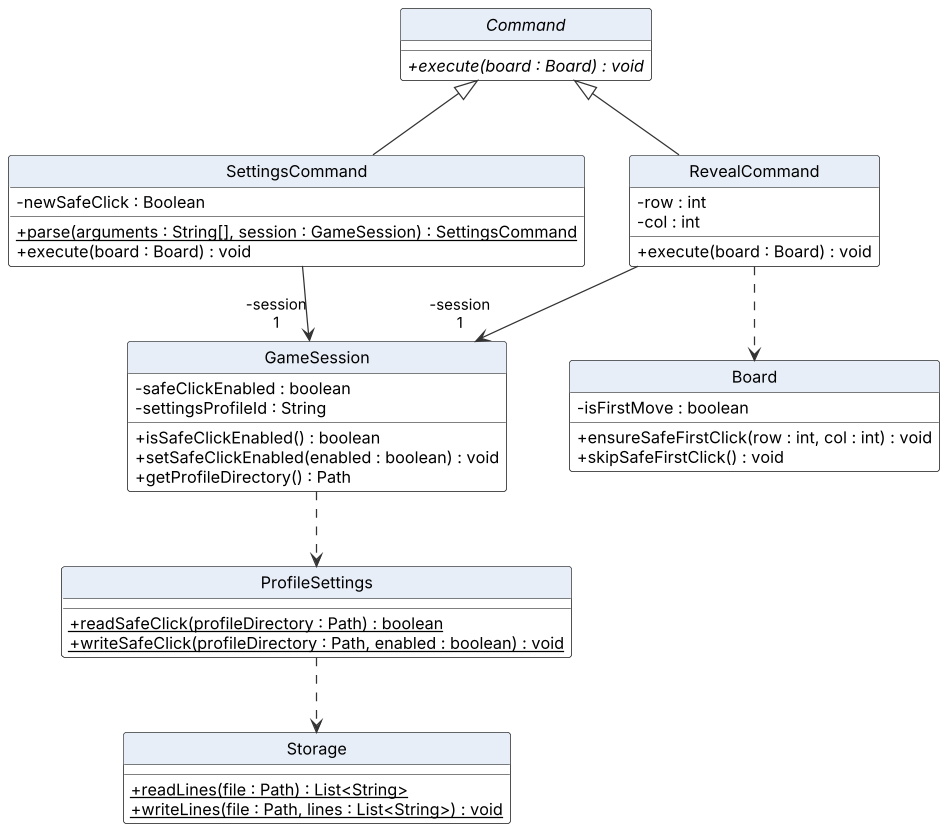

The diagram above was rendered by PlantUML. Its source (embedded in the PNG):
@startuml SettingsClassDiagram
!include style.puml

abstract class Command {
  + {abstract} execute(board : Board) : void
}
class SettingsCommand {
  - newSafeClick : Boolean
  + {static} parse(arguments : String[], session : GameSession) : SettingsCommand
  + execute(board : Board) : void
}
class GameSession {
  - safeClickEnabled : boolean
  - settingsProfileId : String
  + isSafeClickEnabled() : boolean
  + setSafeClickEnabled(enabled : boolean) : void
  + getProfileDirectory() : Path
}
class ProfileSettings {
  + {static} readSafeClick(profileDirectory : Path) : boolean
  + {static} writeSafeClick(profileDirectory : Path, enabled : boolean) : void
}
class Storage {
  + {static} readLines(file : Path) : List<String>
  + {static} writeLines(file : Path, lines : List<String>) : void
}
class RevealCommand {
  - row : int
  - col : int
  + execute(board : Board) : void
}
class Board {
  - isFirstMove : boolean
  + ensureSafeFirstClick(row : int, col : int) : void
  + skipSafeFirstClick() : void
}

SettingsCommand -up-|> Command
RevealCommand -up-|> Command
SettingsCommand --> "-session\n1" GameSession
RevealCommand --> "-session\n1" GameSession
RevealCommand ..> Board
GameSession ..> ProfileSettings
ProfileSettings ..> Storage
@enduml